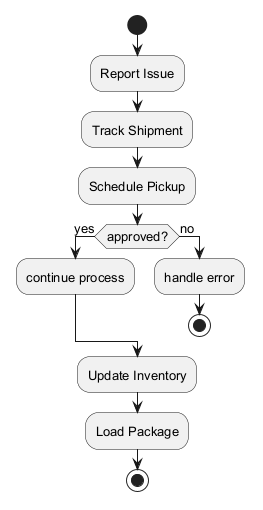

The diagram above was rendered by PlantUML. Its source (embedded in the PNG):
@startuml
skinparam backgroundColor #FFFFFF
skinparam classBackgroundColor #E8F4FA
skinparam classBorderColor #2C7DA0
skinparam defaultFontSize 13
start
:Report Issue;
:Track Shipment;
:Schedule Pickup;
if (approved?) then (yes)
:continue process;
else (no)
:handle error;
stop
endif
:Update Inventory;
:Load Package;
stop
@enduml